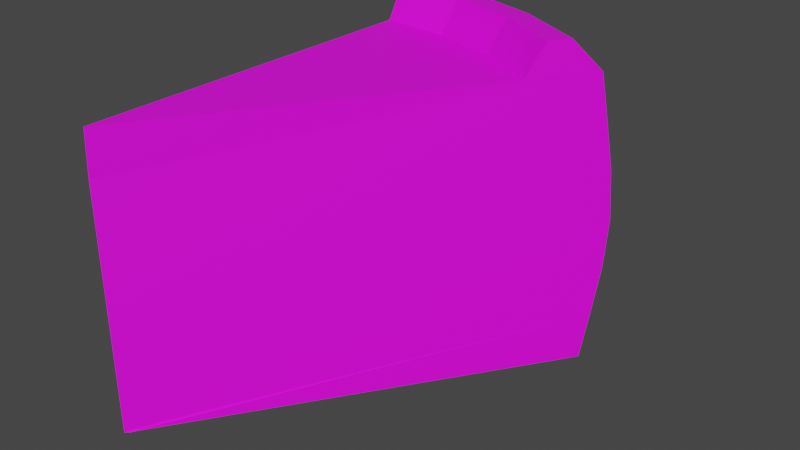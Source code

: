 # Source: Cake_SmallSlice.blend  (saved by Blender 2.91.10; exported with 4.5.12 LTS)
import bpy
from mathutils import Matrix  # noqa: F401  (used for matrix-valued properties, if any)

bpy.ops.wm.read_factory_settings(use_empty=True)
scene = bpy.context.scene
scene.name = 'Scene'

# ---- collections
col_collection = bpy.data.collections.new('Collection'); scene.collection.children.link(col_collection)

# ---- images (referenced by path relative to the original .blend; pixels are not part of the script)
import os
ASSET_DIR = os.environ.get("B2B_ASSET_DIR", "")  # directory of the original .blend (textures are referenced by path, not embedded)
HERE = os.path.dirname(os.path.abspath(__file__))  # packed textures are extracted next to this script under _unpacked/

def load_image(name, relpath, width, height, colorspace="sRGB"):
    """Load a texture the original file referenced (path relative to the .blend, or extracted next to this script)."""
    p = next((c for c in (os.path.join(HERE, relpath), os.path.join(ASSET_DIR, relpath)) if relpath and os.path.exists(c)), "")
    if p:
        img = bpy.data.images.load(p, check_existing=True)
        img.name = name
    else:  # same state as the original file: an image datablock whose file is absent (Cycles renders it pink)
        img = bpy.data.images.new(name, width, height)
        img.source = "FILE"
        img.filepath = "//" + (relpath or name)
    img.colorspace_settings.name = colorspace
    return img
img_imphenziapalette01_256_gradient_png = load_image('ImphenziaPalette01-256-Gradient.png', 'ImphenziaPalette01-256-Gradient.png', 1024, 1024, 'sRGB')

# ---- materials (node trees are filled in below, after node groups)
mat_lowpolym = bpy.data.materials.new('LowPolyM')
mat_lowpolym.use_transparent_shadow = False

# ---- material node trees
mat_lowpolym.use_nodes = True; mat_lowpolym.node_tree.nodes.clear()
_N = mat_lowpolym.node_tree.nodes; _L = mat_lowpolym.node_tree.links
n0 = _N.new('ShaderNodeOutputMaterial'); n0.name = 'Material Output'; n0.location = (300, 300)
n1 = _N.new('ShaderNodeBsdfPrincipled'); n1.name = 'Principled BSDF'; n1.location = (10, 300)
n1.distribution = 'GGX'
n1.subsurface_method = 'BURLEY'
n1.inputs[3].default_value = 1.45
n1.inputs[27].default_value = (0.0, 0.0, 0.0, 1.0)
n1.inputs[28].default_value = 1.0
n2 = _N.new('ShaderNodeMapping'); n2.name = 'Mapping'; n2.location = (-676, -83)
n2.width = 240
n3 = _N.new('ShaderNodeTexCoord'); n3.name = 'Texture Coordinate'; n3.location = (-876, -100)
n4 = _N.new('ShaderNodeTexImage'); n4.name = 'Image Texture'; n4.location = (-376, -112)
n4.image = img_imphenziapalette01_256_gradient_png
_L.new(n1.outputs[0], n0.inputs[0])
_L.new(n4.outputs[0], n1.inputs[0])
_L.new(n2.outputs[0], n4.inputs[0])
_L.new(n3.outputs[2], n2.inputs[0])
n0.is_active_output = True

# ---- world
world_world = bpy.data.worlds.new('World'); scene.world = world_world
world_world.use_nodes = True; world_world.node_tree.nodes.clear()
_N = world_world.node_tree.nodes; _L = world_world.node_tree.links
n0 = _N.new('ShaderNodeOutputWorld'); n0.name = 'World Output'; n0.location = (300, 300)
n1 = _N.new('ShaderNodeBackground'); n1.name = 'Background'; n1.location = (10, 300)
n1.inputs[0].default_value = (0.05088, 0.05088, 0.05088, 1.0)
_L.new(n1.outputs[0], n0.inputs[0])
n0.is_active_output = True
world_world.color = (0.05088, 0.05088, 0.05088)
world_world.use_sun_shadow = False
world_world.sun_shadow_jitter_overblur = 0.0

# ---- meshes
me_cylinder = bpy.data.meshes.new('Cylinder')
me_cylinder.from_pydata([(5.96e-08, 2.384e-07, -1.0), (-0.0004308, -0.003319, 1.003), (0.1972, 0.9913, 1.011), (-1.795e-09, 1.011, 1.011), (0.3868, 0.9338, 1.011), (0.5616, 0.8404, 1.011), (0.1832, 0.9209, 1.132), (-2.577e-08, 0.939, 1.132), (0.3593, 0.8675, 1.132), (0.5217, 0.7807, 1.132), (0.1725, 0.8671, 1.131), (-4.764e-08, 0.8841, 1.131), (0.3383, 0.8168, 1.131), (0.4912, 0.7351, 1.131), (0.1638, 0.8232, 1.008), (-6.897e-08, 0.8394, 1.008), (0.3212, 0.7755, 1.008), (0.4663, 0.6979, 1.008), (-1.795e-09, 1.011, -1.011), (0.1972, 0.9913, -1.011), (0.3868, 0.9338, -1.011), (0.5616, 0.8404, -1.011), (-5.099e-09, 1.031, -0.6871), (-8.293e-09, 1.05, -0.3499), (-9.724e-09, 1.058, 3.317e-08), (-8.293e-09, 1.05, 0.3499), (-5.099e-09, 1.031, 0.6871), (0.2011, 1.011, 0.6871), (0.2048, 1.03, 0.3499), (0.2065, 1.038, -2.991e-08), (0.2048, 1.03, -0.3499), (0.2011, 1.011, -0.6871), (0.3944, 0.9521, 0.6871), (0.4017, 0.9698, 0.3499), (0.405, 0.9778, -2.991e-08), (0.4017, 0.9698, -0.3499), (0.3944, 0.9521, -0.6871), (0.5726, 0.8569, 0.6871), (0.5832, 0.8728, 0.3499), (0.588, 0.88, -2.991e-08), (0.5832, 0.8728, -0.3499), (0.5726, 0.8569, -0.6871), (0.0002036, 0.001024, -1.0), (5.071e-08, 0.0008582, -1.0), (0.0005359, 0.001294, -1.0), (0.001255, 0.001879, -1.0), (0.00459, 0.00459, -1.0), (-0.005922, -0.003956, -1.0), (-0.002151, -0.0008908, -1.0), (-0.001397, -0.0002777, -1.0), (-0.001055, 2.299e-07, -1.0), (-0.0008478, 0.0001689, -1.0), (-0.000699, 0.0002898, -1.0), (-0.0005791, 0.0003873, -1.0), (-0.0004731, 0.0004734, -1.0), (-0.0003714, 0.0005562, -1.0), (-0.0002658, 0.000642, -1.0), (-0.0001469, 0.0007387, -1.0), (-5.028e-09, 1.03, 0.694), (-0.005922, -0.003957, 0.69), (-0.005922, -0.003957, 0.35), (-9.712e-09, 1.058, 0.002789), (-0.005922, -0.003957, 0.002809), (-8.261e-09, 1.05, -0.3532), (-0.005922, -0.003957, -0.3532), (-5.09e-09, 1.031, -0.688), (-0.005922, -0.003956, -0.688)], [], [(26, 58, 3, 2, 27), (27, 2, 4, 32), (32, 4, 5, 37), (7, 6, 2, 3), (6, 8, 4, 2), (8, 9, 5, 4), (11, 10, 6, 7), (10, 12, 8, 6), (12, 13, 9, 8), (15, 14, 10, 11), (14, 16, 12, 10), (16, 17, 13, 12), (1, 14, 15), (1, 16, 14), (1, 17, 16), (42, 43, 18, 19), (44, 42, 19, 20), (45, 44, 20, 21), (20, 36, 41, 21), (36, 35, 40, 41), (35, 34, 39, 40), (34, 33, 38, 39), (33, 32, 37, 38), (19, 31, 36, 20), (31, 30, 35, 36), (30, 29, 34, 35), (29, 28, 33, 34), (28, 27, 32, 33), (18, 65, 22, 31, 19), (22, 63, 23, 30, 31), (23, 24, 29, 30), (24, 61, 25, 28, 29), (25, 26, 27, 28), (0, 56, 57), (0, 55, 56), (0, 54, 55), (0, 53, 54), (0, 52, 53), (0, 51, 52), (0, 50, 51), (0, 49, 50), (0, 48, 49), (0, 47, 48), (0, 45, 46), (0, 44, 45), (0, 57, 43), (0, 43, 42), (0, 42, 44), (58, 59, 1, 15, 11, 7, 3), (66, 65, 18, 43, 57, 56, 55, 54, 53, 52, 51, 50, 49, 48, 47), (26, 25, 60, 59, 58), (25, 61, 62, 60), (61, 24, 23, 63, 64, 62), (64, 63, 22, 65, 66), (9, 13, 17, 1, 59, 37, 5), (38, 37, 59, 60), (39, 38, 60, 62), (40, 39, 62, 64), (41, 40, 64, 66), (21, 41, 66, 47, 0, 46, 45)])
_uv = me_cylinder.uv_layers.new(name='UVMap')
_uv.uv.foreach_set('vector', [0.951, 0.4674, 0.951, 0.4675, 0.9505, 0.4701, 0.9501, 0.4701, 0.9505, 0.4674, 0.9505, 0.4674, 0.9501, 0.4701, 0.9486, 0.4701, 0.9491, 0.4674, 0.9491, 0.4674, 0.9486, 0.4701, 0.9463, 0.4701, 0.9468, 0.4674, 0.8579, 0.4706, 0.8574, 0.4706, 0.8592, 0.4695, 0.8596, 0.4695, 0.8574, 0.4706, 0.8561, 0.4706, 0.8578, 0.4695, 0.8592, 0.4695, 0.8561, 0.4706, 0.854, 0.4706, 0.8555, 0.4695, 0.8578, 0.4695, 0.8565, 0.4705, 0.8561, 0.4705, 0.8574, 0.4706, 0.8579, 0.4706, 0.8561, 0.4705, 0.8549, 0.4705, 0.8561, 0.4706, 0.8574, 0.4706, 0.8549, 0.4705, 0.8529, 0.4705, 0.854, 0.4706, 0.8561, 0.4706, 0.8554, 0.4695, 0.855, 0.4695, 0.8561, 0.4705, 0.8565, 0.4705, 0.855, 0.4695, 0.8539, 0.4695, 0.8549, 0.4705, 0.8561, 0.4705, 0.8539, 0.4695, 0.852, 0.4695, 0.8529, 0.4705, 0.8549, 0.4705, 0.9257, 0.4701, 0.9459, 0.4701, 0.9463, 0.4701, 0.9257, 0.4701, 0.9448, 0.4701, 0.9459, 0.4701, 0.9258, 0.4701, 0.9428, 0.4701, 0.9448, 0.4701, 0.9257, 0.4534, 0.9257, 0.4534, 0.9505, 0.4533, 0.9501, 0.4533, 0.9257, 0.4534, 0.9257, 0.4534, 0.9501, 0.4533, 0.9486, 0.4533, 0.9258, 0.4534, 0.9257, 0.4534, 0.9486, 0.4533, 0.9463, 0.4533, 0.9486, 0.4533, 0.9491, 0.456, 0.9468, 0.456, 0.9463, 0.4533, 0.9491, 0.456, 0.9495, 0.4588, 0.9471, 0.4588, 0.9468, 0.456, 0.86, 0.4662, 0.8602, 0.4691, 0.8578, 0.4691, 0.8576, 0.4662, 0.9497, 0.4617, 0.9495, 0.4646, 0.9471, 0.4646, 0.9473, 0.4617, 0.86, 0.472, 0.8596, 0.4748, 0.8572, 0.4748, 0.8576, 0.472, 0.9501, 0.4533, 0.9505, 0.456, 0.9491, 0.456, 0.9486, 0.4533, 0.9505, 0.456, 0.951, 0.4588, 0.9495, 0.4588, 0.9491, 0.456, 0.8615, 0.4662, 0.8617, 0.4691, 0.8602, 0.4691, 0.86, 0.4662, 0.9512, 0.4617, 0.951, 0.4646, 0.9495, 0.4646, 0.9497, 0.4617, 0.8615, 0.472, 0.861, 0.4748, 0.8596, 0.4748, 0.86, 0.472, 0.9505, 0.4533, 0.951, 0.456, 0.951, 0.456, 0.9505, 0.456, 0.9501, 0.4533, 0.951, 0.456, 0.9515, 0.4588, 0.9515, 0.4588, 0.951, 0.4588, 0.9505, 0.456, 0.862, 0.4662, 0.8622, 0.4691, 0.8617, 0.4691, 0.8615, 0.4662, 0.9517, 0.4617, 0.9517, 0.4618, 0.9515, 0.4646, 0.951, 0.4646, 0.9512, 0.4617, 0.862, 0.472, 0.8615, 0.4748, 0.861, 0.4748, 0.8615, 0.472, 0.9257, 0.4534, 0.9257, 0.4534, 0.9257, 0.4534, 0.9257, 0.4534, 0.9257, 0.4534, 0.9257, 0.4534, 0.9257, 0.4534, 0.9257, 0.4534, 0.9257, 0.4534, 0.9257, 0.4534, 0.9257, 0.4534, 0.9257, 0.4534, 0.9257, 0.4534, 0.9257, 0.4534, 0.9257, 0.4534, 0.9257, 0.4534, 0.9257, 0.4534, 0.9257, 0.4534, 0.9257, 0.4534, 0.9257, 0.4534, 0.9257, 0.4534, 0.9257, 0.4534, 0.9257, 0.4534, 0.9257, 0.4534, 0.9257, 0.4534, 0.9257, 0.4534, 0.9257, 0.4534, 0.9257, 0.4534, 0.9256, 0.4534, 0.9257, 0.4534, 0.9257, 0.4534, 0.9258, 0.4534, 0.9258, 0.4534, 0.9257, 0.4534, 0.9257, 0.4534, 0.9258, 0.4534, 0.9257, 0.4534, 0.9257, 0.4534, 0.9257, 0.4534, 0.9257, 0.4534, 0.9257, 0.4534, 0.9257, 0.4534, 0.9257, 0.4534, 0.9257, 0.4534, 0.9257, 0.4534, 0.8987, 0.464, 0.8987, 0.464, 0.8987, 0.464, 0.8987, 0.464, 0.8987, 0.464, 0.8987, 0.464, 0.8987, 0.464, 0.8987, 0.464, 0.8987, 0.464, 0.8987, 0.464, 0.8987, 0.464, 0.8987, 0.464, 0.8987, 0.464, 0.8987, 0.464, 0.8987, 0.464, 0.8987, 0.464, 0.8987, 0.464, 0.8987, 0.464, 0.8987, 0.464, 0.8987, 0.464, 0.8987, 0.464, 0.8987, 0.464, 0.8675, 0.4707, 0.8675, 0.4707, 0.8675, 0.4707, 0.8675, 0.4707, 0.8675, 0.4707, 0.8987, 0.464, 0.8987, 0.464, 0.8987, 0.464, 0.8987, 0.464, 0.8675, 0.4707, 0.8675, 0.4707, 0.8675, 0.4707, 0.8675, 0.4707, 0.8675, 0.4707, 0.8675, 0.4707, 0.8987, 0.464, 0.8987, 0.464, 0.8987, 0.464, 0.8987, 0.464, 0.8987, 0.464, 0.8996, 0.4627, 0.8996, 0.4627, 0.8996, 0.4627, 0.8996, 0.4627, 0.8996, 0.4627, 0.8996, 0.4627, 0.8996, 0.4627, 0.835, 0.4748, 0.835, 0.4748, 0.835, 0.4748, 0.835, 0.4748, 0.8996, 0.4627, 0.8996, 0.4627, 0.8996, 0.4627, 0.8996, 0.4627, 0.835, 0.4748, 0.835, 0.4748, 0.835, 0.4748, 0.835, 0.4748, 0.8996, 0.4627, 0.8996, 0.4627, 0.8996, 0.4627, 0.8996, 0.4627, 0.8996, 0.4627, 0.8996, 0.4627, 0.8996, 0.4627, 0.8996, 0.4627, 0.8996, 0.4627, 0.8996, 0.4627, 0.8996, 0.4627])
me_cylinder.materials.append(mat_lowpolym)
me_cylinder.use_remesh_fix_poles = True
me_cylinder.use_remesh_preserve_attributes = False
me_cylinder.use_mirror_vertex_groups = False
me_cylinder.update()

# ---- objects
ob_cylinder = bpy.data.objects.new('Cylinder', me_cylinder)

# ---- transforms, parenting, visibility, modifiers, constraints
ob_cylinder.location = (0.0, 0.0, 0.1397)
ob_cylinder.scale = (0.4065, 0.4065, 0.1376)
ob_cylinder.lineart.crease_threshold = 0.0
_vg = ob_cylinder.vertex_groups.new(name='Ridge')
_vg.add([6, 7, 8, 9, 10, 11, 12, 13], 1.0, 'REPLACE')
_m = ob_cylinder.modifiers.new('Displace', 'DISPLACE')
_m.vertex_group = 'Ridge'
_m.strength = 0.2
_m.direction = 'Z'

# ---- collection membership
col_collection.objects.link(ob_cylinder)

# ---- scene / render settings (as saved in the file)
scene.frame_start = 1; scene.frame_end = 250; scene.frame_set(0)
scene.render.engine = 'BLENDER_EEVEE_NEXT'
scene.cycles.use_denoising = False
scene.cycles.samples = 128
scene.cycles.sampling_pattern = 'TABULATED_SOBOL'
scene.cycles.use_adaptive_sampling = False
scene.cycles.use_light_tree = False
scene.view_settings.view_transform = 'Filmic'
bpy.context.view_layer.update()

# ---- added for rendering (the .blend has no active camera and no usable light): camera, sun
cam_auto = bpy.data.cameras.new('AutoCamera')
cam_auto.lens = 50.0
cam_auto.sensor_width = 36.0
cam_auto.clip_end = 1000.0
ob_auto_camera = bpy.data.objects.new('AutoCamera', cam_auto)
scene.collection.objects.link(ob_auto_camera)
ob_auto_camera.location = (0.654818, -0.429498, 0.581009)
ob_auto_camera.rotation_euler = (1.09748, -7.21219e-08, 0.694738)
scene.camera = ob_auto_camera
light_auto_sun = bpy.data.lights.new('AutoSun', 'SUN')
light_auto_sun.energy = 3.0
light_auto_sun.angle = 0.0523599
ob_auto_sun = bpy.data.objects.new('AutoSun', light_auto_sun)
scene.collection.objects.link(ob_auto_sun)
ob_auto_sun.rotation_euler = (0.872665, 0.174533, 0.523599)
bpy.context.view_layer.update()
